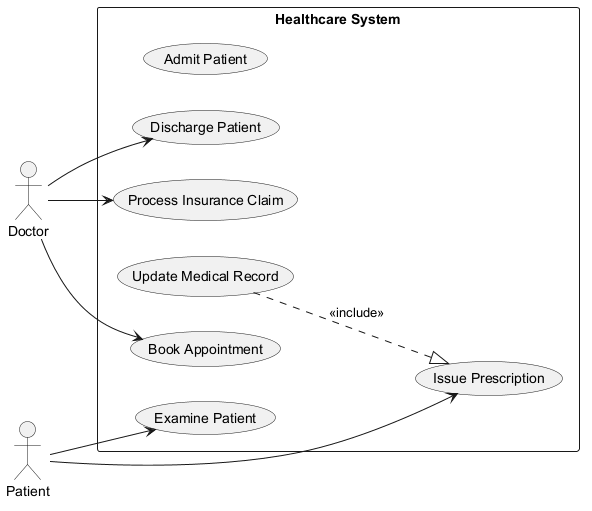

The diagram above was rendered by PlantUML. Its source (embedded in the PNG):
@startuml
skinparam backgroundColor #FFFFFF
skinparam classBackgroundColor #E8F4FA
skinparam classBorderColor #2C7DA0
left to right direction
actor "Doctor" as D
actor "Patient" as P
rectangle "Healthcare System" {
  usecase "Admit Patient" as UC_AdmitPatient
  usecase "Discharge Patient" as UC_DischargePatient
  usecase "Examine Patient" as UC_ExaminePatient
  usecase "Update Medical Record" as UC_UpdateMedicalRecord
  usecase "Process Insurance Claim" as UC_ProcessInsuranceClaim
  usecase "Book Appointment" as UC_BookAppointment
  usecase "Issue Prescription" as UC_IssuePrescription
}
D --> UC_BookAppointment
D --> UC_DischargePatient
D --> UC_ProcessInsuranceClaim
P --> UC_IssuePrescription
P --> UC_ExaminePatient
UC_UpdateMedicalRecord ..|> UC_IssuePrescription : <<include>>
@enduml